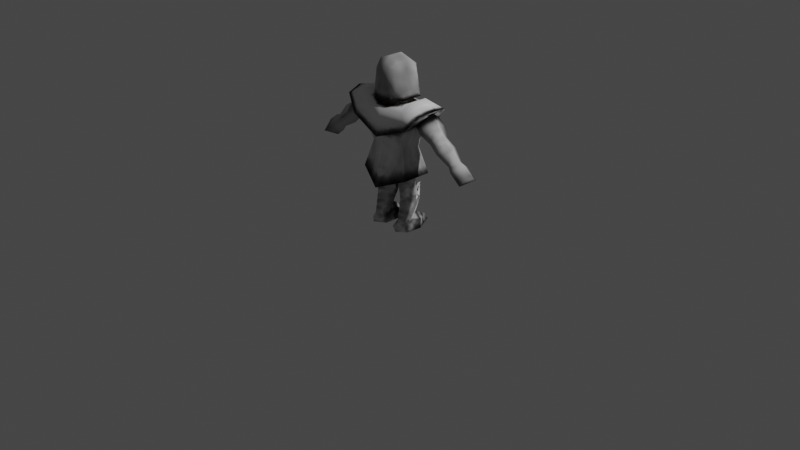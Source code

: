 # Source: Footman.blend  (saved by Blender 3.6.11; exported with 4.5.12 LTS)
import bpy
from mathutils import Matrix  # noqa: F401  (used for matrix-valued properties, if any)

bpy.ops.wm.read_factory_settings(use_empty=True)
scene = bpy.context.scene
scene.name = 'Scene'

# ---- collections
col_collection = bpy.data.collections.new('Collection'); scene.collection.children.link(col_collection)

# ---- images (referenced by path relative to the original .blend; pixels are not part of the script)
import os
ASSET_DIR = os.environ.get("B2B_ASSET_DIR", "")  # directory of the original .blend (textures are referenced by path, not embedded)
HERE = os.path.dirname(os.path.abspath(__file__))  # packed textures are extracted next to this script under _unpacked/

def load_image(name, relpath, width, height, colorspace="sRGB"):
    """Load a texture the original file referenced (path relative to the .blend, or extracted next to this script)."""
    p = next((c for c in (os.path.join(HERE, relpath), os.path.join(ASSET_DIR, relpath)) if relpath and os.path.exists(c)), "")
    if p:
        img = bpy.data.images.load(p, check_existing=True)
        img.name = name
    else:  # same state as the original file: an image datablock whose file is absent (Cycles renders it pink)
        img = bpy.data.images.new(name, width, height)
        img.source = "FILE"
        img.filepath = "//" + (relpath or name)
    img.colorspace_settings.name = colorspace
    return img
img_texture_footman = load_image('Texture_Footman', '_unpacked/Texture_Footman.32c6be3e.png', 256, 256, 'sRGB')

# ---- materials (node trees are filled in below, after node groups)
mat_material = bpy.data.materials.new('Material')
mat_material.alpha_threshold = 0.0
mat_material.use_transparent_shadow = False
mat_material.roughness = 0.5
mat_material.line_color = (0.0, 0.0, 0.0, 1.0)

# ---- material node trees
mat_material.use_nodes = True; mat_material.node_tree.nodes.clear()
_N = mat_material.node_tree.nodes; _L = mat_material.node_tree.links
n0 = _N.new('ShaderNodeBsdfPrincipled'); n0.name = 'Principled BSDF'; n0.location = (74, 190)
n0.distribution = 'GGX'
n0.subsurface_method = 'RANDOM_WALK_SKIN'
n0.inputs[3].default_value = 1.45
n0.inputs[27].default_value = (0.0, 0.0, 0.0, 1.0)
n0.inputs[28].default_value = 1.0
n1 = _N.new('ShaderNodeOutputMaterial'); n1.name = 'Material Output'; n1.location = (364, 214)
n2 = _N.new('ShaderNodeBsdfDiffuse'); n2.name = 'Diffuse BSDF'; n2.location = (-140, 245)
n3 = _N.new('ShaderNodeTexImage'); n3.name = 'Image Texture'; n3.location = (-445, 159)
n3.image = img_texture_footman
_L.new(n3.outputs[0], n2.inputs[0])
_L.new(n2.outputs[0], n1.inputs[0])
n1.is_active_output = True

# ---- world
world_world = bpy.data.worlds.new('World'); scene.world = world_world
world_world.use_nodes = True; world_world.node_tree.nodes.clear()
_N = world_world.node_tree.nodes; _L = world_world.node_tree.links
n0 = _N.new('ShaderNodeOutputWorld'); n0.name = 'World Output'; n0.location = (300, 300)
n1 = _N.new('ShaderNodeBackground'); n1.name = 'Background'; n1.location = (10, 300)
n1.inputs[0].default_value = (0.05088, 0.05088, 0.05088, 1.0)
_L.new(n1.outputs[0], n0.inputs[0])
n0.is_active_output = True
world_world.color = (0.05088, 0.05088, 0.05088)
world_world.use_sun_shadow = False
world_world.sun_shadow_jitter_overblur = 0.0

# ---- cameras
cam_camera = bpy.data.cameras.new('Camera')
cam_camera.clip_end = 100.0
cam_camera.ortho_scale = 7.314

# ---- lights
light_light = bpy.data.lights.new('Light', 'POINT')
light_light.transmission_factor = 0.0
light_light.energy = 1000.0
light_light.shadow_soft_size = 0.1
light_light.shadow_maximum_resolution = 0.006
light_light.use_absolute_resolution = True

# ---- meshes
me_cube = bpy.data.meshes.new('Cube')
me_cube.from_pydata([(0.2621, -0.2207, 1.266), (0.3582, -0.2676, 1.115), (0.2352, 0.1955, 1.237), (0.3529, 0.1682, 1.116), (0.0, -0.3056, 0.9763), (0.0, 0.2182, 1.237), (0.0, 0.2286, 0.9763), (0.0, -0.2433, 1.266), (0.2405, -0.2227, 1.097), (0.2377, 0.1112, 1.093), (0.0, -0.2129, 1.001), (0.0, 0.1217, 0.9869), (0.2081, -0.1439, 0.8486), (0.2076, 0.06282, 0.8403), (0.0, -0.1705, 0.8307), (0.0, 0.1177, 0.8136), (0.2899, -0.198, 0.5627), (0.2899, 0.12, 0.5627), (0.0, -0.3185, 0.4455), (0.0, 0.2237, 0.43), (0.2625, -0.03393, 0.6079), (0.15, 0.0722, 0.5552), (0.1585, -0.1686, 0.5525), (0.01787, -0.03498, 0.5005), (0.2491, -0.002973, 0.3436), (0.1605, 0.09045, 0.3436), (0.1611, -0.1401, 0.3436), (0.04414, -0.004029, 0.3436), (0.5327, -0.03899, 1.313), (0.4868, -0.215, 1.278), (0.4868, 0.13, 1.278), (0.2491, -0.002973, 0.2986), (0.1605, 0.09045, 0.3151), (0.1611, -0.1401, 0.2986), (0.05203, -0.004029, 0.2986), (0.2263, -0.07015, 0.06897), (0.2695, 0.03304, 0.07098), (0.1598, -0.1738, 0.06897), (0.07737, -0.07095, 0.06897), (0.2774, 0.01785, 0.3323), (0.162, 0.1382, 0.4232), (0.02623, 0.0168, 0.3323), (0.1607, 0.07321, 0.1203), (0.2557, -0.1286, -0.01909), (0.1605, 0.1243, -0.01708), (0.1595, -0.2032, -0.01909), (0.04747, -0.1297, -0.01909), (0.1607, 0.1982, 0.05648), (0.04371, 0.03195, 0.07098), (0.2692, 0.03706, -0.01708), (0.1605, 0.2471, -0.01708), (0.04351, 0.03597, -0.01708), (0.4251, -0.1924, 1.186), (0.4251, 0.1145, 1.186), (0.2931, -0.03851, 1.138), (0.08292, -0.09872, 1.336), (0.4983, -0.03897, 1.282), (0.0, 0.0302, 1.745), (0.4995, -0.208, 1.118), (0.4984, 0.13, 1.113), (0.4269, -0.03897, 1.042), (0.08292, 0.02823, 1.322), (0.5584, -0.03897, 1.202), (0.0, -0.1229, 1.745), (0.586, -0.1573, 1.029), (0.586, 0.07294, 1.029), (0.5247, -0.03897, 0.9608), (0.0, 0.0579, 1.322), (0.6373, -0.03897, 1.099), (0.0, -0.2032, 1.656), (0.6766, -0.1658, 0.9569), (0.6766, 0.0879, 0.9569), (0.6071, -0.03897, 0.8798), (0.0, -0.1472, 1.336), (0.7347, -0.03897, 1.036), (0.0, 0.1403, 1.662), (0.8005, -0.1253, 0.8549), (0.8005, 0.04732, 0.8549), (0.7532, -0.03897, 0.8025), (0.1224, -0.2164, 1.345), (0.84, -0.03897, 0.9091), (0.102, 0.1251, 1.641), (0.8479, -0.15, 0.8169), (0.8479, 0.07209, 0.8169), (0.787, -0.03897, 0.7494), (0.1211, 0.1692, 1.299), (0.8987, -0.03897, 0.8866), (0.1034, -0.1869, 1.64), (0.9666, -0.15, 0.7211), (0.9666, 0.07209, 0.7211), (0.8809, -0.03897, 0.6731), (0.0, 0.1966, 1.299), (0.9927, -0.03897, 0.8103), (0.0, -0.2327, 1.345), (0.1938, -0.1498, 1.307), (0.1637, 0.09651, 1.279), (0.0, 0.1063, 1.279), (0.0, -0.1765, 1.307), (0.3046, -0.1312, 1.358), (0.3046, 0.05346, 1.358), (0.1198, 0.03497, 1.703), (0.1198, -0.1238, 1.703), (0.203, -0.1326, 1.345), (0.1717, 0.06666, 1.592), (0.203, 0.06666, 1.345), (0.1717, -0.1326, 1.592)], [], [(7, 94, 97), (6, 2, 3), (9, 3, 53), (1, 7, 4), (11, 13, 15), (54, 12, 13), (3, 11, 6), (1, 10, 8), (15, 17, 19), (10, 12, 8), (14, 16, 12), (13, 16, 17), (23, 25, 27), (25, 34, 27), (21, 24, 25), (23, 26, 22), (22, 24, 20), (29, 28, 98), (13, 9, 54), (37, 43, 35), (24, 32, 25), (26, 34, 33), (26, 31, 24), (37, 46, 45), (34, 37, 33), (31, 37, 35), (41, 42, 38), (39, 42, 40), (38, 34, 41), (32, 41, 34), (32, 39, 40), (31, 35, 39), (50, 44, 51), (43, 45, 46), (43, 44, 49), (42, 36, 47), (44, 50, 49), (47, 49, 50), (47, 51, 48), (44, 46, 51), (35, 49, 36), (42, 48, 38), (38, 51, 46), (52, 60, 58), (69, 101, 63), (29, 1, 52), (30, 56, 53), (8, 54, 52), (97, 94, 55), (60, 65, 66), (52, 62, 56), (53, 60, 54), (67, 85, 61), (53, 62, 59), (65, 72, 66), (64, 74, 68), (62, 65, 59), (87, 105, 101), (60, 64, 58), (62, 64, 68), (72, 76, 70), (91, 81, 85), (96, 67, 61), (65, 74, 71), (101, 57, 63), (64, 72, 70), (61, 79, 55), (77, 84, 78), (74, 76, 80), (72, 77, 78), (93, 87, 69), (74, 77, 71), (82, 92, 86), (82, 90, 88), (77, 86, 83), (85, 103, 104), (76, 84, 82), (76, 86, 80), (89, 88, 90), (88, 89, 92), (83, 90, 84), (73, 79, 93), (83, 92, 89), (75, 100, 81), (94, 61, 55), (94, 99, 95), (5, 95, 2), (99, 98, 28), (94, 0, 98), (2, 95, 99), (29, 98, 0), (99, 28, 30), (2, 99, 30), (104, 105, 102), (79, 104, 102), (79, 105, 87), (100, 105, 103), (3, 30, 53), (56, 29, 52), (44, 43, 46), (56, 28, 29), (28, 56, 30), (12, 54, 8), (100, 103, 81), (95, 96, 61), (73, 97, 55), (1, 8, 52), (54, 9, 53), (1, 29, 0), (3, 2, 30), (7, 0, 94), (6, 5, 2), (1, 0, 7), (11, 9, 13), (3, 9, 11), (1, 4, 10), (15, 13, 17), (10, 14, 12), (14, 18, 16), (13, 12, 16), (23, 21, 25), (25, 32, 34), (21, 20, 24), (23, 27, 26), (22, 26, 24), (37, 45, 43), (24, 31, 32), (26, 27, 34), (26, 33, 31), (37, 38, 46), (34, 38, 37), (31, 33, 37), (41, 40, 42), (39, 35, 42), (32, 40, 41), (32, 31, 39), (42, 35, 36), (47, 36, 49), (47, 50, 51), (35, 43, 49), (42, 47, 48), (38, 48, 51), (52, 54, 60), (69, 87, 101), (60, 59, 65), (52, 58, 62), (53, 59, 60), (67, 91, 85), (53, 56, 62), (65, 71, 72), (64, 70, 74), (62, 68, 65), (60, 66, 64), (62, 58, 64), (72, 78, 76), (91, 75, 81), (65, 68, 74), (101, 100, 57), (64, 66, 72), (61, 85, 79), (77, 83, 84), (74, 70, 76), (72, 71, 77), (93, 79, 87), (74, 80, 77), (82, 88, 92), (82, 84, 90), (77, 80, 86), (85, 81, 103), (76, 78, 84), (76, 82, 86), (83, 89, 90), (73, 55, 79), (83, 86, 92), (75, 57, 100), (94, 95, 61), (94, 98, 99), (5, 96, 95), (104, 103, 105), (79, 85, 104), (79, 102, 105), (100, 101, 105)])
me_cube.polygons.foreach_set('use_smooth', [True] * 182)
_uv = me_cube.uv_layers.new(name='UVMap')
_uv.uv.foreach_set('vector', [0.3555, 0.5469, 0.3047, 0.5195, 0.3555, 0.5312, 0.3477, 0.3125, 0.293, 0.4062, 0.25, 0.375, 0.1484, 0.5938, 0.1641, 0.5938, 0.1523, 0.6172, 0.2773, 0.5898, 0.3555, 0.5469, 0.3672, 0.6094, 0.05078, 0.08594, 0.1641, 0.1289, 0.05078, 0.1562, 0.1172, 0.3242, 0.1641, 0.3984, 0.07031, 0.3984, 0.1641, 0.5938, 0.168, 0.5039, 0.1797, 0.5039, 0.0625, 0.5938, 0.06641, 0.5039, 0.07812, 0.5938, 0.05078, 0.1562, 0.2031, 0.2422, 0.04688, 0.2969, 0.3984, 0.08594, 0.2812, 0.1289, 0.2422, 0.02734, 0.3945, 0.1562, 0.2422, 0.2422, 0.2812, 0.1289, 0.07031, 0.3984, 0.168, 0.4883, 0.0625, 0.4883, 0.875, 0.6367, 0.9414, 0.5586, 0.875, 0.5664, 0.9414, 0.5586, 0.875, 0.5547, 0.875, 0.5664, 0.7266, 0.5977, 0.8281, 0.5586, 0.75, 0.5391, 0.4688, 0.25, 0.5781, 0.1797, 0.5781, 0.2695, 0.6289, 0.2734, 0.7188, 0.1836, 0.7266, 0.2969, 0.2227, 0.5547, 0.1992, 0.4883, 0.2734, 0.5117, 0.07031, 0.3984, 0.0625, 0.3086, 0.1172, 0.3242, 0.6406, 0.0625, 0.6875, 0.01562, 0.7109, 0.0625, 0.8281, 0.5586, 0.7539, 0.5234, 0.75, 0.5391, 0.5781, 0.1797, 0.4805, 0.1641, 0.5781, 0.1602, 0.6289, 0.1836, 0.7188, 0.1641, 0.7188, 0.1836, 0.5586, 0.0625, 0.5078, 0.01172, 0.5781, 0.01953, 0.4805, 0.1641, 0.5586, 0.0625, 0.5781, 0.1602, 0.7188, 0.1641, 0.6406, 0.0625, 0.7109, 0.0625, 0.9453, 0.5078, 0.8906, 0.4375, 0.8633, 0.4883, 0.75, 0.5078, 0.8086, 0.4336, 0.707, 0.4414, 0.4844, 0.0625, 0.4805, 0.1641, 0.4609, 0.1758, 0.5664, 0.3047, 0.4648, 0.3086, 0.4688, 0.2812, 0.6289, 0.3203, 0.7227, 0.3359, 0.6133, 0.3789, 0.7188, 0.1641, 0.7109, 0.0625, 0.7383, 0.1758, 0.9922, 0.08203, 0.9062, 0.08203, 0.9023, 0.02344, 0.8047, 0.1328, 0.7617, 0.08594, 0.8047, 0.02734, 0.8047, 0.1328, 0.9062, 0.08203, 0.9062, 0.1406, 0.8242, 0.1992, 0.8555, 0.2422, 0.7812, 0.2305, 0.9062, 0.08203, 0.9922, 0.08203, 0.9062, 0.1406, 0.9688, 0.1758, 0.8906, 0.1484, 0.9844, 0.1484, 0.8594, 0.1523, 0.7812, 0.1797, 0.7812, 0.1484, 0.9062, 0.08203, 0.8047, 0.02734, 0.9023, 0.02344, 0.9062, 0.2148, 0.9727, 0.2148, 0.9531, 0.2422, 0.8438, 0.2578, 0.8164, 0.2969, 0.7812, 0.2617, 0.8594, 0.4258, 0.8008, 0.3242, 0.9375, 0.3906, 0.6367, 0.8984, 0.6758, 0.9805, 0.6797, 0.8984, 0.1406, 0.9336, 0.1172, 0.9219, 0.1406, 0.918, 0.07422, 0.6406, 0.0625, 0.5938, 0.07812, 0.6172, 0.1562, 0.6406, 0.1172, 0.6445, 0.1523, 0.6172, 0.07812, 0.5938, 0.1172, 0.6016, 0.07812, 0.6172, 0.3555, 0.5312, 0.3047, 0.5195, 0.3398, 0.5078, 0.06641, 0.8086, 0.1367, 0.8789, 0.1328, 0.8047, 0.01953, 0.7656, 0.0625, 0.668, 0.01172, 0.6641, 0.01953, 0.9062, 0.06641, 0.8086, 0.01562, 0.8008, 0.04297, 0.9805, 0.01953, 0.957, 0.04688, 0.9648, 0.6445, 0.7891, 0.6836, 0.8711, 0.6914, 0.7852, 0.1367, 0.8789, 0.1914, 0.8008, 0.1328, 0.8047, 0.1328, 0.75, 0.1836, 0.668, 0.125, 0.6758, 0.6836, 0.8711, 0.7422, 0.8047, 0.6914, 0.7852, 0.3164, 0.9375, 0.3086, 0.9453, 0.3086, 0.9297, 0.6758, 0.9805, 0.7344, 0.918, 0.6797, 0.8984, 0.0625, 0.668, 0.1328, 0.75, 0.125, 0.6758, 0.7773, 0.9883, 0.8516, 0.9336, 0.7812, 0.918, 0.6445, 0.4102, 0.5703, 0.6641, 0.5547, 0.4141, 0.3711, 0.4336, 0.3711, 0.4531, 0.3477, 0.4609, 0.7422, 0.8047, 0.7891, 0.8711, 0.793, 0.8008, 0.2227, 0.9531, 0.2031, 0.9766, 0.2031, 0.9531, 0.7344, 0.918, 0.7773, 0.9883, 0.7812, 0.918, 0.04688, 0.9648, 0.09375, 0.9609, 0.07031, 0.9688, 0.2773, 0.8672, 0.3047, 0.8047, 0.2773, 0.8086, 0.1836, 0.668, 0.2734, 0.7305, 0.2695, 0.6758, 0.1914, 0.8008, 0.2773, 0.8672, 0.2773, 0.8086, 0.1406, 0.9922, 0.1211, 0.9375, 0.1406, 0.9336, 0.7891, 0.8711, 0.8633, 0.8203, 0.793, 0.8008, 0.3047, 0.7383, 0.3594, 0.6641, 0.2969, 0.668, 0.8789, 0.9258, 0.9258, 0.9883, 0.9453, 0.9258, 0.8633, 0.8203, 0.8867, 0.8711, 0.8906, 0.8125, 0.5547, 0.4141, 0.5078, 0.6367, 0.4648, 0.4609, 0.8516, 0.9336, 0.875, 0.9883, 0.8789, 0.9258, 0.2734, 0.7305, 0.2969, 0.668, 0.2695, 0.6758, 0.5195, 0.8906, 0.5195, 0.7852, 0.4727, 0.8359, 0.5195, 0.7852, 0.5195, 0.8906, 0.5664, 0.8359, 0.3086, 0.875, 0.3672, 0.8008, 0.3047, 0.8047, 0.07422, 0.9766, 0.09375, 0.9609, 0.08984, 0.9805, 0.8906, 0.8125, 0.9375, 0.875, 0.957, 0.8164, 0.1719, 0.9609, 0.1562, 0.9766, 0.1562, 0.9609, 0.3047, 0.5195, 0.3477, 0.4609, 0.3398, 0.5078, 0.3047, 0.5195, 0.2695, 0.4609, 0.3203, 0.4375, 0.3633, 0.3906, 0.3203, 0.4375, 0.293, 0.4062, 0.2695, 0.4609, 0.2734, 0.5117, 0.1992, 0.4883, 0.3047, 0.5195, 0.2891, 0.5508, 0.2734, 0.5117, 0.293, 0.4062, 0.3203, 0.4375, 0.2695, 0.4609, 0.2227, 0.5547, 0.2734, 0.5117, 0.2891, 0.5508, 0.2695, 0.4609, 0.1992, 0.4883, 0.2188, 0.4258, 0.293, 0.4062, 0.2695, 0.4609, 0.2188, 0.4258, 0.2812, 0.9805, 0.3086, 0.9453, 0.3086, 0.9805, 0.09375, 0.9609, 0.04297, 0.9375, 0.07812, 0.9414, 0.1172, 0.9922, 0.1016, 0.9414, 0.1211, 0.9375, 0.2852, 0.9297, 0.3086, 0.9453, 0.2812, 0.9453, 0.1641, 0.5938, 0.1562, 0.6406, 0.1523, 0.6172, 0.1172, 0.6445, 0.07422, 0.6406, 0.07812, 0.6172, 0.9062, 0.08203, 0.8047, 0.1328, 0.8047, 0.02734, 0.1172, 0.6445, 0.1172, 0.6523, 0.07422, 0.6406, 0.1172, 0.6523, 0.1172, 0.6445, 0.1562, 0.6406, 0.1641, 0.3984, 0.1172, 0.3242, 0.1836, 0.3086, 0.5234, 0.7227, 0.5078, 0.6367, 0.5703, 0.6641, 0.3203, 0.4375, 0.3711, 0.4336, 0.3477, 0.4609, 0.3594, 0.5234, 0.3555, 0.5312, 0.3398, 0.5078, 0.0625, 0.5938, 0.07812, 0.5938, 0.07812, 0.6172, 0.1172, 0.6016, 0.1484, 0.5938, 0.1523, 0.6172, 0.2773, 0.5898, 0.2227, 0.5547, 0.2891, 0.5508, 0.25, 0.375, 0.293, 0.4062, 0.2188, 0.4258, 0.3555, 0.5469, 0.2891, 0.5508, 0.3047, 0.5195, 0.3477, 0.3125, 0.3633, 0.3906, 0.293, 0.4062, 0.2773, 0.5898, 0.2891, 0.5508, 0.3555, 0.5469, 0.05078, 0.08594, 0.2031, 0.02344, 0.1641, 0.1289, 0.1641, 0.5938, 0.1484, 0.5938, 0.168, 0.5039, 0.0625, 0.5938, 0.05078, 0.5039, 0.06641, 0.5039, 0.05078, 0.1562, 0.1641, 0.1289, 0.2031, 0.2422, 0.3984, 0.08594, 0.3945, 0.1562, 0.2812, 0.1289, 0.3945, 0.1562, 0.4023, 0.293, 0.2422, 0.2422, 0.07031, 0.3984, 0.1641, 0.3984, 0.168, 0.4883, 0.875, 0.6367, 0.9531, 0.6484, 0.9414, 0.5586, 0.9414, 0.5586, 0.9375, 0.543, 0.875, 0.5547, 0.7266, 0.5977, 0.8125, 0.6406, 0.8281, 0.5586, 0.4688, 0.25, 0.4766, 0.1836, 0.5781, 0.1797, 0.6289, 0.2734, 0.6289, 0.1836, 0.7188, 0.1836, 0.6406, 0.0625, 0.6211, 0.02734, 0.6875, 0.01562, 0.8281, 0.5586, 0.832, 0.5469, 0.7539, 0.5234, 0.5781, 0.1797, 0.4766, 0.1836, 0.4805, 0.1641, 0.6289, 0.1836, 0.625, 0.1641, 0.7188, 0.1641, 0.5586, 0.0625, 0.4844, 0.0625, 0.5078, 0.01172, 0.4805, 0.1641, 0.4844, 0.0625, 0.5586, 0.0625, 0.7188, 0.1641, 0.625, 0.1641, 0.6406, 0.0625, 0.9453, 0.5078, 0.9844, 0.4414, 0.8906, 0.4375, 0.75, 0.5078, 0.8398, 0.4883, 0.8086, 0.4336, 0.5664, 0.3047, 0.5781, 0.3594, 0.4648, 0.3086, 0.6289, 0.3203, 0.7227, 0.3086, 0.7227, 0.3359, 0.8242, 0.1992, 0.8867, 0.1992, 0.8555, 0.2422, 0.9688, 0.1758, 0.8906, 0.1797, 0.8906, 0.1484, 0.8594, 0.1523, 0.875, 0.1797, 0.7812, 0.1797, 0.9805, 0.332, 0.9883, 0.4062, 0.8672, 0.3281, 0.8438, 0.2578, 0.8906, 0.2969, 0.8164, 0.2969, 0.9102, 0.2969, 0.957, 0.2734, 0.9727, 0.2969, 0.6367, 0.8984, 0.6328, 0.9883, 0.6758, 0.9805, 0.1406, 0.9336, 0.1211, 0.9375, 0.1172, 0.9219, 0.06641, 0.8086, 0.07422, 0.9102, 0.1367, 0.8789, 0.01953, 0.7656, 0.07031, 0.7695, 0.0625, 0.668, 0.01953, 0.9062, 0.07422, 0.9102, 0.06641, 0.8086, 0.04297, 0.9805, 0.01562, 0.9766, 0.01953, 0.957, 0.6445, 0.7891, 0.6406, 0.875, 0.6836, 0.8711, 0.1367, 0.8789, 0.1953, 0.8867, 0.1914, 0.8008, 0.1328, 0.75, 0.1914, 0.75, 0.1836, 0.668, 0.6836, 0.8711, 0.7383, 0.8672, 0.7422, 0.8047, 0.6758, 0.9805, 0.7305, 0.9844, 0.7344, 0.918, 0.0625, 0.668, 0.07031, 0.7695, 0.1328, 0.75, 0.7773, 0.9883, 0.8477, 0.9805, 0.8516, 0.9336, 0.6445, 0.4102, 0.6445, 0.6758, 0.5703, 0.6641, 0.7422, 0.8047, 0.7383, 0.8672, 0.7891, 0.8711, 0.2227, 0.9531, 0.2227, 0.9766, 0.2031, 0.9766, 0.7344, 0.918, 0.7305, 0.9844, 0.7773, 0.9883, 0.04688, 0.9648, 0.01953, 0.957, 0.09375, 0.9609, 0.2773, 0.8672, 0.3086, 0.875, 0.3047, 0.8047, 0.1836, 0.668, 0.1914, 0.75, 0.2734, 0.7305, 0.1914, 0.8008, 0.1953, 0.8867, 0.2773, 0.8672, 0.1406, 0.9922, 0.1172, 0.9922, 0.1211, 0.9375, 0.7891, 0.8711, 0.8594, 0.8672, 0.8633, 0.8203, 0.3047, 0.7383, 0.3828, 0.7344, 0.3594, 0.6641, 0.8789, 0.9258, 0.875, 0.9883, 0.9258, 0.9883, 0.8633, 0.8203, 0.8594, 0.8672, 0.8867, 0.8711, 0.5547, 0.4141, 0.5703, 0.6641, 0.5078, 0.6367, 0.8516, 0.9336, 0.8477, 0.9805, 0.875, 0.9883, 0.2734, 0.7305, 0.3047, 0.7383, 0.2969, 0.668, 0.3086, 0.875, 0.3867, 0.875, 0.3672, 0.8008, 0.07422, 0.9766, 0.07031, 0.9688, 0.09375, 0.9609, 0.8906, 0.8125, 0.8867, 0.8711, 0.9375, 0.875, 0.1719, 0.9609, 0.1719, 0.9805, 0.1562, 0.9766, 0.3047, 0.5195, 0.3203, 0.4375, 0.3477, 0.4609, 0.3047, 0.5195, 0.2734, 0.5117, 0.2695, 0.4609, 0.3633, 0.3906, 0.3711, 0.4336, 0.3203, 0.4375, 0.2812, 0.9805, 0.2812, 0.9453, 0.3086, 0.9453, 0.09375, 0.9609, 0.01953, 0.957, 0.04297, 0.9375, 0.3281, 0.9805, 0.3086, 0.9805, 0.3086, 0.9453, 0.2852, 0.9297, 0.3086, 0.9297, 0.3086, 0.9453])
me_cube.materials.append(mat_material)
me_cube.use_mirror_vertex_groups = False
me_cube.use_paint_bone_selection = False
me_cube.use_paint_mask = True
me_cube.update()

# ---- objects
ob_cube = bpy.data.objects.new('Cube', me_cube)
ob_light = bpy.data.objects.new('Light', light_light)
ob_camera = bpy.data.objects.new('Camera', cam_camera)

# ---- transforms, parenting, visibility, modifiers, constraints
ob_cube.location = (0.0, 0.0, 0.0)
ob_cube.lock_rotations_4d = False
ob_cube.empty_display_type = 'ARROWS'
ob_cube.lineart.crease_threshold = 0.0
_m = ob_cube.modifiers.new('Mirror', 'MIRROR')
_m.use_clip = True
ob_light.location = (4.076, 1.005, 5.904)
ob_light.rotation_euler = (0.6503, 0.05522, 1.866)
ob_light.lock_rotations_4d = False
ob_light.empty_display_type = 'ARROWS'
ob_light.color = (0.0, 0.0, 0.0, 0.0)
ob_light.lineart.crease_threshold = 0.0
ob_camera.location = (7.359, -6.926, 4.958)
ob_camera.rotation_euler = (1.109, 0.0, 0.8149)
ob_camera.lock_rotations_4d = False
ob_camera.empty_display_type = 'ARROWS'
ob_camera.color = (0.0, 0.0, 0.0, 0.0)
ob_camera.display_type = 'WIRE'
ob_camera.lineart.crease_threshold = 0.0

# ---- collection membership
col_collection.objects.link(ob_cube)
col_collection.objects.link(ob_light)
col_collection.objects.link(ob_camera)

# ---- scene / render settings (as saved in the file)
scene.camera = ob_camera
scene.frame_start = 1; scene.frame_end = 250; scene.frame_set(1)
scene.render.engine = 'BLENDER_EEVEE_NEXT'
scene.cycles.sampling_pattern = 'TABULATED_SOBOL'
scene.view_settings.view_transform = 'Filmic'
bpy.context.view_layer.update()
